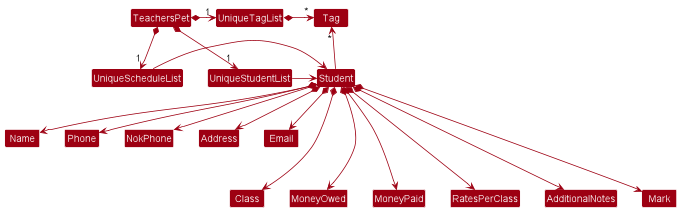

The diagram above was rendered by PlantUML. Its source (embedded in the PNG):
@startuml
!include style.puml
skinparam arrowThickness 1.1
skinparam arrowColor MODEL_COLOR
skinparam classBackgroundColor MODEL_COLOR

TeachersPet *-right-> "1" UniqueStudentList
TeachersPet *-right-> "1" UniqueScheduleList
TeachersPet *-right-> "1" UniqueTagList
UniqueTagList -[hidden]down- UniqueStudentList
UniqueTagList -[hidden]down- UniqueStudentList

UniqueTagList *-right-> "*" Tag
UniqueStudentList -right-> Student
UniqueScheduleList -right-> Student

Student -up-> "*" Tag

Student *--> Name
Student *--> Phone
Student *--> NokPhone
Student *--> Email
Student *--> Address
Student *--> Class
Student *--> MoneyOwed
Student *--> MoneyPaid
Student *--> RatesPerClass
Student *--> AdditionalNotes
Student *--> Mark

Name -[hidden]right-> Phone
Phone -[hidden]right-> NokPhone
NokPhone -[hidden]right-> Address
Address -[hidden]right-> Email
Name -[hidden]down-> Class
Class -[hidden]right-> MoneyOwed
MoneyOwed -[hidden]right-> MoneyPaid
MoneyPaid -[hidden]right-> RatesPerClass
RatesPerClass -[hidden]right-> AdditionalNotes
AdditionalNotes -[hidden]right-> Mark
@enduml